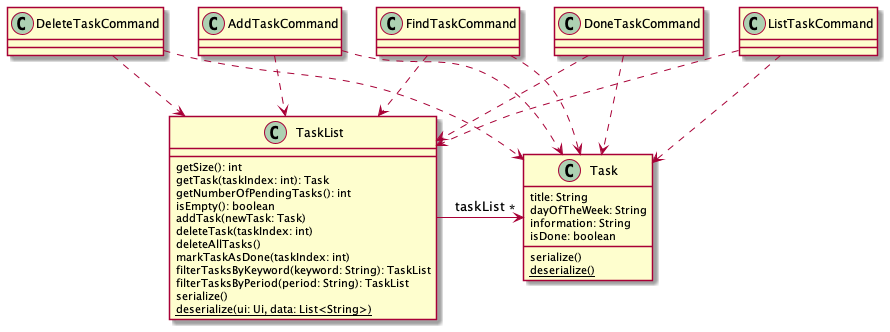

The diagram above was rendered by PlantUML. Its source (embedded in the PNG):
@startuml
class Task {
    title: String
    dayOfTheWeek: String
    information: String
    isDone: boolean

    serialize()
    {static} deserialize()
}

class TaskList {
    getSize(): int
    getTask(taskIndex: int): Task
    getNumberOfPendingTasks(): int
    isEmpty(): boolean
    addTask(newTask: Task)
    deleteTask(taskIndex: int)
    deleteAllTasks()
    markTaskAsDone(taskIndex: int)
    filterTasksByKeyword(keyword: String): TaskList
    filterTasksByPeriod(period: String): TaskList
    serialize()
    {static} deserialize(ui: Ui, data: List<String>)
}

TaskList -> "*" Task : taskList

class AddTaskCommand
class DeleteTaskCommand
class DoneTaskCommand
class FindTaskCommand
class ListTaskCommand
AddTaskCommand ..> Task
AddTaskCommand ..> TaskList
DeleteTaskCommand ..>Task
DeleteTaskCommand ..> TaskList
DoneTaskCommand ..> Task
DoneTaskCommand ..> TaskList
FindTaskCommand ..> Task
FindTaskCommand ..> TaskList
ListTaskCommand ..> Task
ListTaskCommand ..> TaskList
@enduml